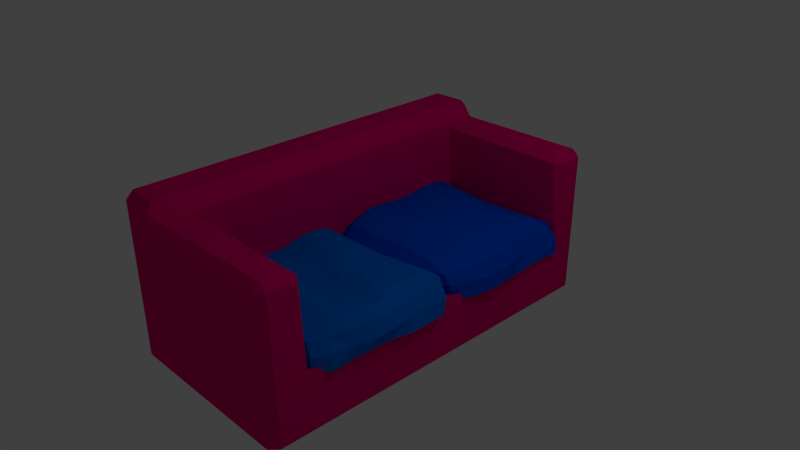 # Source: Couch.blend  (saved by Blender 2.63.0; exported with 4.5.12 LTS)
import bpy
from mathutils import Matrix  # noqa: F401  (used for matrix-valued properties, if any)

bpy.ops.wm.read_factory_settings(use_empty=True)
scene = bpy.context.scene
scene.name = 'Scene'

# ---- collections
col_collection_1 = bpy.data.collections.new('Collection 1'); scene.collection.children.link(col_collection_1)

# ---- materials (node trees are filled in below, after node groups)
mat_material_002 = bpy.data.materials.new('Material.002')
mat_material_002.alpha_threshold = 0.0
mat_material_002.use_transparent_shadow = False
mat_material_002.diffuse_color = (0.8, 0.7651, 0.3709, 1.0)
mat_material_002.roughness = 0.5
mat_material_002.line_color = (0.0, 0.0, 0.0, 1.0)
mat_material_006 = bpy.data.materials.new('Material.006')
mat_material_006.alpha_threshold = 0.0
mat_material_006.use_transparent_shadow = False
mat_material_006.diffuse_color = (0.0, 0.1579, 0.8, 1.0)
mat_material_006.roughness = 0.5
mat_material_006.line_color = (0.0, 0.0, 0.0, 1.0)
mat_material_001 = bpy.data.materials.new('Material.001')
mat_material_001.alpha_threshold = 0.0
mat_material_001.use_transparent_shadow = False
mat_material_001.diffuse_color = (0.1893, 0.8, 0.0, 1.0)
mat_material_001.roughness = 0.5
mat_material_001.line_color = (0.0, 0.0, 0.0, 1.0)
mat_material_005 = bpy.data.materials.new('Material.005')
mat_material_005.alpha_threshold = 0.0
mat_material_005.use_transparent_shadow = False
mat_material_005.diffuse_color = (0.0, 0.08338, 0.8, 1.0)
mat_material_005.roughness = 0.5
mat_material_005.line_color = (0.0, 0.0, 0.0, 1.0)
mat_material_004 = bpy.data.materials.new('Material.004')
mat_material_004.alpha_threshold = 0.0
mat_material_004.use_transparent_shadow = False
mat_material_004.diffuse_color = (0.8, 0.0, 0.1665, 1.0)
mat_material_004.roughness = 0.5
mat_material_004.line_color = (0.0, 0.0, 0.0, 1.0)

# ---- material node trees

# ---- world
world_world = bpy.data.worlds.new('World'); scene.world = world_world
world_world.color = (0.05088, 0.05088, 0.05088)
world_world.use_sun_shadow = False
world_world.sun_shadow_jitter_overblur = 0.0
world_world.cycles.sampling_method = 'MANUAL'
world_world.cycles.sample_map_resolution = 256

# ---- cameras
cam_camera = bpy.data.cameras.new('Camera')
cam_camera.clip_end = 100.0
cam_camera.lens = 35.0
cam_camera.sensor_width = 32.0
cam_camera.sensor_height = 18.0
cam_camera.ortho_scale = 7.314
cam_camera.dof.focus_distance = 0.0
cam_camera.dof.aperture_fstop = 128.0

# ---- lights
light_lamp = bpy.data.lights.new('Lamp', 'POINT')
light_lamp.transmission_factor = 0.0
light_lamp.cutoff_distance = 30.0
light_lamp.energy = 100.0
light_lamp.shadow_buffer_clip_start = 1.001
light_lamp.shadow_soft_size = 1.0
light_lamp.shadow_maximum_resolution = 0.006
light_lamp.use_absolute_resolution = True
light_lamp.cycles.use_multiple_importance_sampling = False

# ---- meshes
me_plane_001 = bpy.data.meshes.new('Plane.001')
me_plane_001.from_pydata([(0.09969, -0.5975, 0.9472), (0.4402, -0.5735, 0.9482), (0.3869, -0.5506, 1.051), (0.06709, -0.5704, 1.047), (0.4385, -0.5656, 0.7557), (-0.08833, -0.6062, 0.7547), (-0.578, -0.5748, 0.9327), (-0.1, -0.6056, 0.9472), (-0.7166, -0.2936, 0.9508), (-0.5457, -0.5303, 1.026), (-0.5451, -0.5294, 0.6741), (-0.7166, -0.2936, 0.7508), (-0.578, -0.5748, 0.7689), (-0.7166, 0.9219, 1.066), (0.5777, 1.093, 0.7551), (-0.7166, 0.9708, 0.9508), (0.5273, 1.124, 1.071), (0.5722, 1.125, 0.9508), (-0.7166, 0.3449, 1.041), (-0.6166, 1.083, 0.7588), (0.0007514, 1.082, 0.7594), (-0.6169, 1.048, 1.046), (-0.679, -0.448, 0.7581), (-0.05194, 1.111, 0.9579), (-0.6166, 1.083, 0.9428), (-0.05718, 0.9913, 1.104), (-0.617, 0.9096, 1.162), (-0.6167, 0.781, 1.196), (-0.7166, 0.9708, 0.7508), (-0.09991, 0.5894, 1.161), (-0.6167, 0.5861, 1.196), (-0.6173, 0.3424, 1.131), (-0.09933, 0.3391, 1.078), (0.4745, 1.027, 1.152), (-0.7166, 0.1449, 1.041), (0.1078, 0.7804, 1.149), (0.4359, 0.7825, 1.153), (0.4553, 0.5878, 1.165), (0.0994, 0.5893, 1.144), (0.09638, 0.3395, 1.095), (0.5584, 0.3442, 1.184), (-0.09933, 0.1507, 1.078), (-0.6173, 0.1475, 1.131), (-0.6167, -0.09625, 1.196), (0.0563, -0.106, 1.154), (-0.7166, 0.7835, 1.097), (-0.5753, -0.2849, 1.175), (-0.5428, -0.3799, 1.151), (0.0942, -0.4499, 1.154), (0.5768, 0.1451, 1.197), (0.09637, 0.1504, 1.094), (-0.7166, -0.09363, 1.097), (0.5034, -0.0946, 1.196), (0.3865, -0.4268, 1.158), (0.04567, -0.309, 1.177), (-0.7166, 0.5835, 1.097), (-0.7026, -0.4157, 0.6532), (0.6814, 1.025, 0.9444), (0.6106, 1.032, 1.079), (0.5936, 0.7816, 1.059), (0.659, 0.7835, 0.9326), (0.6644, 0.5836, 0.9326), (0.6164, 0.5938, 1.07), (0.6767, 0.3363, 1.115), (0.7264, 0.3448, 0.9504), (0.6835, 0.7835, 0.7564), (0.6836, 0.9894, 0.7564), (0.6889, 0.5836, 0.7564), (0.6503, 0.3448, 0.7587), (0.7264, 0.1451, 0.9504), (0.6874, 0.1492, 1.127), (0.6449, -0.09844, 1.101), (0.6834, -0.09376, 0.9431), (0.6491, -0.2901, 0.9436), (0.5805, -0.2865, 1.08), (0.5292, -0.4495, 1.071), (0.5843, -0.4704, 0.9386), (0.6503, 0.1451, 0.7587), (0.6415, -0.09376, 0.7564), (0.6547, -0.2899, 0.756), (0.5831, -0.4629, 0.7649), (-0.679, -0.448, 0.9435), (-0.7026, -0.4157, 1.048), (-0.6809, -0.287, 1.07)], [], [(3, 0, 1), (3, 1, 2), (7, 3, 9), (7, 9, 6), (16, 17, 23), (21, 15, 13), (30, 45, 55), (23, 24, 21), (26, 27, 35), (26, 35, 25), (30, 31, 32), (30, 32, 29), (25, 35, 36), (25, 36, 33), (38, 39, 40), (38, 40, 37), (42, 43, 44), (42, 44, 41), (46, 47, 48), (46, 48, 54), (50, 44, 52), (50, 52, 49), (54, 48, 53), (14, 57, 66), (58, 59, 60), (58, 60, 57), (62, 63, 64), (62, 64, 61), (70, 71, 72), (70, 72, 69), (74, 75, 76), (74, 76, 73), (82, 83, 8), (82, 8, 81), (51, 34, 45), (46, 43, 51), (18, 55, 45), (45, 28, 11), (45, 13, 15), (8, 45, 11), (48, 47, 9), (48, 9, 3), (76, 75, 2), (76, 2, 1), (1, 0, 5), (1, 5, 4), (25, 33, 16), (25, 16, 23), (82, 81, 6), (82, 6, 9), (7, 6, 12), (7, 12, 5), (45, 34, 18), (72, 73, 79), (17, 16, 58), (17, 58, 57), (12, 81, 22), (46, 51, 83), (26, 25, 23), (26, 23, 21), (14, 20, 23), (14, 23, 17), (20, 19, 24), (20, 24, 23), (36, 37, 62), (36, 62, 59), (58, 16, 33), (1, 4, 80), (34, 42, 31), (34, 31, 18), (5, 0, 7), (1, 80, 76), (53, 48, 3), (53, 3, 2), (37, 40, 63), (37, 63, 62), (8, 51, 45), (12, 6, 81), (32, 31, 42), (32, 42, 41), (35, 27, 30), (35, 30, 29), (55, 18, 31), (55, 31, 30), (36, 35, 38), (36, 38, 37), (0, 3, 7), (69, 78, 77), (29, 32, 39), (29, 39, 38), (60, 61, 67), (60, 67, 65), (8, 83, 51), (41, 44, 50), (44, 43, 46), (44, 46, 54), (72, 79, 78), (52, 74, 71), (13, 45, 27), (13, 27, 26), (49, 70, 63), (49, 63, 40), (40, 39, 50), (40, 50, 49), (14, 17, 57), (45, 15, 28), (34, 51, 43), (34, 43, 42), (52, 44, 54), (52, 54, 53), (35, 29, 38), (21, 24, 15), (52, 53, 74), (69, 72, 78), (64, 63, 70), (64, 70, 69), (61, 64, 68), (61, 68, 67), (60, 59, 62), (60, 62, 61), (73, 76, 80), (73, 80, 79), (49, 52, 71), (49, 71, 70), (21, 13, 26), (22, 56, 10), (22, 10, 12), (68, 64, 69), (68, 69, 77), (33, 36, 59), (33, 59, 58), (39, 32, 41), (39, 41, 50), (72, 71, 74), (72, 74, 73), (65, 66, 57), (65, 57, 60), (47, 82, 9), (24, 19, 28), (24, 28, 15), (30, 27, 45), (53, 75, 74), (75, 53, 2), (83, 82, 47), (83, 47, 46), (81, 8, 11), (81, 11, 22)])
me_plane_001.polygons.foreach_set('material_index', [1, 1, 1, 1, 1, 1, 1, 1, 1, 1, 1, 1, 1, 1, 1, 1, 1, 1, 1, 1, 1, 1, 1, 1, 1, 1, 1, 1, 1, 1, 1, 1, 1, 1, 1, 1, 1, 1, 1, 1, 1, 1, 1, 1, 1, 1, 1, 1, 1, 1, 1, 1, 1, 1, 1, 1, 1, 1, 1, 1, 1, 1, 1, 1, 1, 1, 1, 1, 1, 1, 1, 1, 1, 1, 1, 1, 1, 1, 1, 1, 1, 1, 1, 1, 1, 1, 1, 1, 1, 1, 1, 1, 1, 1, 1, 1, 1, 1, 1, 1, 1, 1, 1, 1, 1, 1, 1, 1, 1, 1, 1, 1, 1, 1, 1, 1, 1, 1, 1, 1, 1, 1, 1, 1, 1, 1, 1, 1, 1, 1, 1, 1, 1, 1, 1, 1, 1, 1, 1, 1, 1, 1, 1, 1, 1, 1, 1])
_uv = me_plane_001.uv_layers.new(name='UVMap')
_uv.uv.foreach_set('vector', [0.2673, 0.2524, 0.2421, 0.2161, 0.3567, 0.115, 0.2673, 0.2524, 0.3567, 0.115, 0.3625, 0.1606, 0.192, 0.2833, 0.2673, 0.2524, 0.1669, 0.4668, 0.192, 0.2833, 0.1669, 0.4668, 0.1278, 0.4744, 0.877, 0.5497, 0.9174, 0.5526, 0.7479, 0.7111, 0.5665, 0.795, 0.5272, 0.8199, 0.5246, 0.7839, 0.4786, 0.6869, 0.4993, 0.7567, 0.4513, 0.7155, 0.7479, 0.7111, 0.5739, 0.825, 0.5665, 0.795, 0.542, 0.7525, 0.5202, 0.7256, 0.6884, 0.5648, 0.542, 0.7525, 0.6884, 0.5648, 0.7014, 0.6593, 0.4786, 0.6869, 0.416, 0.6397, 0.5216, 0.5091, 0.4786, 0.6869, 0.5216, 0.5091, 0.5898, 0.568, 0.7014, 0.6593, 0.6884, 0.5648, 0.7757, 0.4812, 0.7014, 0.6593, 0.7757, 0.4812, 0.8388, 0.5371, 0.6369, 0.5174, 0.565, 0.4587, 0.6772, 0.3279, 0.6369, 0.5174, 0.6772, 0.3279, 0.7283, 0.4202, 0.3637, 0.6017, 0.2953, 0.5555, 0.4273, 0.3694, 0.3637, 0.6017, 0.4273, 0.3694, 0.471, 0.4689, 0.2508, 0.5138, 0.2291, 0.4909, 0.3278, 0.2815, 0.2508, 0.5138, 0.3278, 0.2815, 0.3636, 0.328, 0.5119, 0.4164, 0.4273, 0.3694, 0.5323, 0.2407, 0.5119, 0.4164, 0.5323, 0.2407, 0.621, 0.2755, 0.3636, 0.328, 0.3278, 0.2815, 0.4057, 0.2015, 0.9836, 0.5773, 0.9237, 0.506, 1.0, 0.4941, 0.8783, 0.5174, 0.8351, 0.4388, 0.8918, 0.4121, 0.8783, 0.5174, 0.8918, 0.4121, 0.9237, 0.506, 0.7892, 0.3686, 0.7095, 0.2851, 0.7633, 0.2367, 0.7892, 0.3686, 0.7633, 0.2367, 0.8441, 0.3251, 0.6525, 0.2385, 0.5673, 0.1844, 0.5974, 0.1202, 0.6525, 0.2385, 0.5974, 0.1202, 0.6949, 0.1773, 0.4902, 0.1578, 0.4251, 0.1445, 0.4229, 0.0886, 0.4902, 0.1578, 0.4229, 0.0886, 0.5071, 0.09474, 0.1823, 0.5292, 0.2174, 0.5514, 0.1818, 0.5814, 0.1823, 0.5292, 0.1818, 0.5814, 0.1476, 0.5326, 0.2701, 0.5932, 0.3401, 0.6343, 0.4993, 0.7567, 0.2508, 0.5138, 0.2953, 0.5555, 0.2701, 0.5932, 0.3896, 0.6715, 0.4513, 0.7155, 0.4993, 0.7567, 0.4993, 0.7567, 0.5064, 0.8903, 0.1243, 0.6334, 0.4993, 0.7567, 0.5246, 0.7839, 0.5272, 0.8199, 0.1818, 0.5814, 0.4993, 0.7567, 0.1243, 0.6334, 0.3278, 0.2815, 0.2291, 0.4909, 0.1669, 0.4668, 0.3278, 0.2815, 0.1669, 0.4668, 0.2673, 0.2524, 0.4229, 0.0886, 0.4251, 0.1445, 0.3625, 0.1606, 0.4229, 0.0886, 0.3625, 0.1606, 0.3567, 0.115, 0.3567, 0.115, 0.2421, 0.2161, 0.1077, 0.232, 0.3567, 0.115, 0.1077, 0.232, 0.3092, 0.03891, 0.7014, 0.6593, 0.8388, 0.5371, 0.877, 0.5497, 0.7014, 0.6593, 0.877, 0.5497, 0.7479, 0.7111, 0.1823, 0.5292, 0.1476, 0.5326, 0.1278, 0.4744, 0.1823, 0.5292, 0.1278, 0.4744, 0.1669, 0.4668, 0.192, 0.2833, 0.1278, 0.4744, 0.0561, 0.4757, 0.192, 0.2833, 0.0561, 0.4757, 0.1077, 0.232, 0.4993, 0.7567, 0.3401, 0.6343, 0.3896, 0.6715, 0.5974, 0.1202, 0.5071, 0.09474, 0.52, 0.0, 0.9174, 0.5526, 0.877, 0.5497, 0.8783, 0.5174, 0.9174, 0.5526, 0.8783, 0.5174, 0.9237, 0.506, 0.0561, 0.4757, 0.1476, 0.5326, 0.076, 0.564, 0.2508, 0.5138, 0.2701, 0.5932, 0.2174, 0.5514, 0.542, 0.7525, 0.7014, 0.6593, 0.7479, 0.7111, 0.542, 0.7525, 0.7479, 0.7111, 0.5665, 0.795, 0.9836, 0.5773, 0.8138, 0.7603, 0.7479, 0.7111, 0.9836, 0.5773, 0.7479, 0.7111, 0.9174, 0.5526, 0.8138, 0.7603, 0.5876, 0.8903, 0.5739, 0.825, 0.8138, 0.7603, 0.5739, 0.825, 0.7479, 0.7111, 0.7757, 0.4812, 0.7283, 0.4202, 0.7892, 0.3686, 0.7757, 0.4812, 0.7892, 0.3686, 0.8351, 0.4388, 0.8783, 0.5174, 0.877, 0.5497, 0.8388, 0.5371, 0.3567, 0.115, 0.3092, 0.03891, 0.4093, 0.005744, 0.3401, 0.6343, 0.3637, 0.6017, 0.416, 0.6397, 0.3401, 0.6343, 0.416, 0.6397, 0.3896, 0.6715, 0.1077, 0.232, 0.2421, 0.2161, 0.192, 0.2833, 0.3567, 0.115, 0.4093, 0.005744, 0.4229, 0.0886, 0.4057, 0.2015, 0.3278, 0.2815, 0.2673, 0.2524, 0.4057, 0.2015, 0.2673, 0.2524, 0.3625, 0.1606, 0.7283, 0.4202, 0.6772, 0.3279, 0.7095, 0.2851, 0.7283, 0.4202, 0.7095, 0.2851, 0.7892, 0.3686, 0.1818, 0.5814, 0.2701, 0.5932, 0.4993, 0.7567, 0.0561, 0.4757, 0.1278, 0.4744, 0.1476, 0.5326, 0.5216, 0.5091, 0.416, 0.6397, 0.3637, 0.6017, 0.5216, 0.5091, 0.3637, 0.6017, 0.471, 0.4689, 0.6884, 0.5648, 0.5202, 0.7256, 0.4786, 0.6869, 0.6884, 0.5648, 0.4786, 0.6869, 0.5898, 0.568, 0.4513, 0.7155, 0.3896, 0.6715, 0.416, 0.6397, 0.4513, 0.7155, 0.416, 0.6397, 0.4786, 0.6869, 0.7757, 0.4812, 0.6884, 0.5648, 0.6369, 0.5174, 0.7757, 0.4812, 0.6369, 0.5174, 0.7283, 0.4202, 0.2421, 0.2161, 0.2673, 0.2524, 0.192, 0.2833, 0.6949, 0.1773, 0.6324, 0.02759, 0.7528, 0.09102, 0.5898, 0.568, 0.5216, 0.5091, 0.565, 0.4587, 0.5898, 0.568, 0.565, 0.4587, 0.6369, 0.5174, 0.8918, 0.4121, 0.8441, 0.3251, 0.9256, 0.2771, 0.8918, 0.4121, 0.9256, 0.2771, 0.9748, 0.3826, 0.1818, 0.5814, 0.2174, 0.5514, 0.2701, 0.5932, 0.471, 0.4689, 0.4273, 0.3694, 0.5119, 0.4164, 0.4273, 0.3694, 0.2953, 0.5555, 0.2508, 0.5138, 0.4273, 0.3694, 0.2508, 0.5138, 0.3636, 0.328, 0.5974, 0.1202, 0.52, 0.0, 0.6324, 0.02759, 0.5323, 0.2407, 0.4902, 0.1578, 0.5673, 0.1844, 0.5246, 0.7839, 0.4993, 0.7567, 0.5202, 0.7256, 0.5246, 0.7839, 0.5202, 0.7256, 0.542, 0.7525, 0.621, 0.2755, 0.6525, 0.2385, 0.7095, 0.2851, 0.621, 0.2755, 0.7095, 0.2851, 0.6772, 0.3279, 0.6772, 0.3279, 0.565, 0.4587, 0.5119, 0.4164, 0.6772, 0.3279, 0.5119, 0.4164, 0.621, 0.2755, 0.9836, 0.5773, 0.9174, 0.5526, 0.9237, 0.506, 0.4993, 0.7567, 0.5272, 0.8199, 0.5064, 0.8903, 0.3401, 0.6343, 0.2701, 0.5932, 0.2953, 0.5555, 0.3401, 0.6343, 0.2953, 0.5555, 0.3637, 0.6017, 0.5323, 0.2407, 0.4273, 0.3694, 0.3636, 0.328, 0.5323, 0.2407, 0.3636, 0.328, 0.4057, 0.2015, 0.6884, 0.5648, 0.5898, 0.568, 0.6369, 0.5174, 0.5665, 0.795, 0.5739, 0.825, 0.5272, 0.8199, 0.5323, 0.2407, 0.4057, 0.2015, 0.4902, 0.1578, 0.6949, 0.1773, 0.5974, 0.1202, 0.6324, 0.02759, 0.7633, 0.2367, 0.7095, 0.2851, 0.6525, 0.2385, 0.7633, 0.2367, 0.6525, 0.2385, 0.6949, 0.1773, 0.8441, 0.3251, 0.7633, 0.2367, 0.8407, 0.1671, 0.8441, 0.3251, 0.8407, 0.1671, 0.9256, 0.2771, 0.8918, 0.4121, 0.8351, 0.4388, 0.7892, 0.3686, 0.8918, 0.4121, 0.7892, 0.3686, 0.8441, 0.3251, 0.5071, 0.09474, 0.4229, 0.0886, 0.4093, 0.005744, 0.5071, 0.09474, 0.4093, 0.005744, 0.52, 0.0, 0.621, 0.2755, 0.5323, 0.2407, 0.5673, 0.1844, 0.621, 0.2755, 0.5673, 0.1844, 0.6525, 0.2385, 0.5665, 0.795, 0.5246, 0.7839, 0.542, 0.7525, 0.076, 0.564, 0.02908, 0.6054, 0.0, 0.5005, 0.076, 0.564, 0.0, 0.5005, 0.0561, 0.4757, 0.8407, 0.1671, 0.7633, 0.2367, 0.6949, 0.1773, 0.8407, 0.1671, 0.6949, 0.1773, 0.7528, 0.09102, 0.8388, 0.5371, 0.7757, 0.4812, 0.8351, 0.4388, 0.8388, 0.5371, 0.8351, 0.4388, 0.8783, 0.5174, 0.565, 0.4587, 0.5216, 0.5091, 0.471, 0.4689, 0.565, 0.4587, 0.471, 0.4689, 0.5119, 0.4164, 0.5974, 0.1202, 0.5673, 0.1844, 0.4902, 0.1578, 0.5974, 0.1202, 0.4902, 0.1578, 0.5071, 0.09474, 0.9748, 0.3826, 1.0, 0.4941, 0.9237, 0.506, 0.9748, 0.3826, 0.9237, 0.506, 0.8918, 0.4121, 0.2291, 0.4909, 0.1823, 0.5292, 0.1669, 0.4668, 0.5739, 0.825, 0.5876, 0.8903, 0.5064, 0.8903, 0.5739, 0.825, 0.5064, 0.8903, 0.5272, 0.8199, 0.4786, 0.6869, 0.5202, 0.7256, 0.4993, 0.7567, 0.4057, 0.2015, 0.4251, 0.1445, 0.4902, 0.1578, 0.4251, 0.1445, 0.4057, 0.2015, 0.3625, 0.1606, 0.2174, 0.5514, 0.1823, 0.5292, 0.2291, 0.4909, 0.2174, 0.5514, 0.2291, 0.4909, 0.2508, 0.5138, 0.1476, 0.5326, 0.1818, 0.5814, 0.1243, 0.6334, 0.1476, 0.5326, 0.1243, 0.6334, 0.076, 0.564])
me_plane_001.materials.append(mat_material_002)
me_plane_001.materials.append(mat_material_006)
me_plane_001.use_remesh_preserve_volume = False
me_plane_001.use_remesh_preserve_attributes = False
me_plane_001.use_mirror_vertex_groups = False
me_plane_001.update()
me_plane = bpy.data.meshes.new('Plane')
me_plane.from_pydata([(-0.7166, 0.1449, 1.041), (0.4375, -0.6071, 0.9503), (0.3868, -0.61, 1.05), (0.06587, -0.6236, 1.044), (0.4385, -0.5656, 0.7557), (-0.0757, -0.6061, 0.7546), (-0.5681, -0.6369, 0.9507), (-0.09642, -0.6256, 0.9498), (-0.7166, 0.9219, 1.066), (-0.5467, -0.634, 1.004), (-0.7166, -0.2936, 0.9508), (-0.578, -0.5748, 0.7689), (-0.7166, 0.9708, 0.9508), (0.5777, 1.093, 0.7551), (-0.04349, 1.038, 0.9874), (0.5256, 1.034, 1.075), (0.5748, 1.09, 0.9456), (-0.679, -0.448, 0.7581), (-0.6166, 1.083, 0.7588), (0.0692, 1.081, 0.7594), (-0.6168, 1.031, 1.047), (-0.7166, -0.09363, 1.097), (0.02591, 1.063, 0.9339), (-0.6166, 1.083, 0.9428), (-0.05823, 0.8841, 1.122), (-0.6174, 0.8938, 1.162), (-0.6166, 0.781, 1.199), (-0.09999, 0.7723, 1.169), (-0.09999, 0.5839, 1.224), (-0.6166, 0.5861, 1.199), (-0.6182, 0.3424, 1.162), (-0.7166, 0.5835, 1.097), (0.44, 0.9008, 1.145), (-0.7166, 0.9708, 0.7508), (0.09869, 0.7726, 1.149), (0.3938, 0.7806, 1.165), (0.3882, 0.5879, 1.172), (0.09837, 0.5839, 1.204), (0.07553, 0.3384, 1.243), (0.465, 0.3417, 1.218), (-0.09831, 0.1452, 1.229), (-0.6182, 0.1475, 1.162), (-0.6166, -0.09625, 1.2), (-0.1, -0.09388, 1.23), (-0.7166, 0.3449, 1.041), (-0.5926, -0.2901, 1.197), (-0.5362, -0.5439, 1.133), (0.07663, -0.5191, 1.161), (0.501, 0.1458, 1.229), (0.09997, 0.1452, 1.245), (0.09975, -0.09388, 1.223), (0.4915, -0.1731, 1.193), (-0.7166, 0.7835, 1.097), (-0.07971, -0.2918, 1.204), (-0.7166, -0.2936, 0.7508), (0.3774, -0.5256, 1.155), (0.6622, 0.9848, 0.9463), (0.5871, 0.946, 1.077), (0.5506, 0.7752, 1.061), (0.6022, 0.7824, 0.935), (0.6022, 0.5846, 0.935), (0.5434, 0.591, 1.068), (0.5994, 0.3383, 1.12), (0.6707, 0.3436, 0.9468), (0.6418, 0.7534, 0.7508), (0.6647, 0.9887, 0.7548), (-0.6748, -0.5446, 1.032), (0.6661, 0.3436, 0.7563), (0.6881, 0.1449, 0.9467), (0.6296, 0.145, 1.13), (0.6343, -0.09373, 1.099), (0.6835, -0.09363, 0.9452), (0.6547, -0.2899, 0.9456), (0.6007, -0.2878, 1.079), (0.5278, -0.5177, 1.066), (0.5835, -0.4977, 0.942), (0.6888, -0.01528, 0.7565), (-0.6947, -0.2912, 1.093), (0.6547, -0.2899, 0.756), (0.5831, -0.4629, 0.7649), (-0.679, -0.5365, 0.9435)], [], [(3, 7, 1), (3, 1, 2), (7, 3, 9), (7, 9, 6), (15, 16, 22), (15, 22, 14), (14, 22, 23), (14, 23, 20), (25, 26, 27), (25, 27, 24), (29, 30, 38), (29, 38, 28), (24, 34, 35), (24, 35, 32), (37, 38, 39), (37, 39, 36), (41, 42, 43), (41, 43, 40), (45, 46, 47), (45, 47, 53), (49, 50, 51), (49, 51, 48), (53, 47, 55), (53, 55, 51), (57, 58, 59), (57, 59, 56), (61, 62, 63), (61, 63, 60), (69, 70, 71), (69, 71, 68), (73, 74, 75), (73, 75, 72), (66, 77, 10), (66, 10, 80), (71, 72, 78), (21, 0, 10), (31, 0, 44), (71, 78, 76), (52, 8, 12), (12, 0, 52), (47, 46, 9), (47, 9, 3), (75, 74, 2), (75, 2, 1), (1, 7, 5), (1, 5, 4), (24, 32, 15), (24, 15, 14), (66, 80, 6), (66, 6, 9), (7, 6, 11), (7, 11, 5), (13, 16, 56), (20, 12, 8), (16, 15, 57), (16, 57, 56), (29, 26, 52), (10, 77, 21), (25, 24, 14), (25, 14, 20), (13, 19, 22), (13, 22, 16), (19, 18, 23), (19, 23, 22), (35, 36, 61), (35, 61, 58), (0, 33, 54), (10, 0, 54), (0, 41, 30), (0, 30, 44), (11, 6, 80), (0, 31, 52), (55, 47, 3), (55, 3, 2), (36, 39, 62), (36, 62, 61), (24, 27, 34), (11, 80, 17), (38, 30, 41), (38, 41, 40), (27, 26, 29), (27, 29, 28), (31, 44, 30), (31, 30, 29), (35, 34, 37), (35, 37, 36), (45, 21, 77), (43, 53, 50), (68, 71, 76), (28, 38, 37), (59, 60, 64), (57, 15, 32), (40, 43, 50), (40, 50, 49), (43, 42, 45), (43, 45, 53), (51, 73, 70), (1, 4, 79), (8, 52, 26), (8, 26, 25), (48, 69, 62), (48, 62, 39), (39, 38, 49), (39, 49, 48), (29, 52, 31), (45, 42, 21), (0, 21, 42), (0, 42, 41), (51, 50, 53), (13, 56, 65), (27, 28, 37), (27, 37, 34), (1, 79, 75), (20, 23, 12), (63, 62, 69), (63, 69, 68), (60, 63, 67), (60, 67, 64), (59, 58, 61), (59, 61, 60), (72, 75, 79), (72, 79, 78), (48, 51, 70), (48, 70, 69), (20, 8, 25), (67, 63, 68), (67, 68, 76), (32, 35, 58), (32, 58, 57), (0, 12, 33), (38, 40, 49), (71, 70, 73), (71, 73, 72), (64, 65, 56), (64, 56, 59), (46, 66, 9), (23, 18, 33), (23, 33, 12), (51, 55, 74), (51, 74, 73), (74, 55, 2), (77, 66, 46), (77, 46, 45), (80, 10, 54), (80, 54, 17)])
me_plane.polygons.foreach_set('material_index', [1, 1, 1, 1, 1, 1, 1, 1, 1, 1, 1, 1, 1, 1, 1, 1, 1, 1, 1, 1, 1, 1, 1, 1, 1, 1, 1, 1, 1, 1, 1, 1, 1, 1, 1, 1, 1, 1, 1, 1, 1, 1, 1, 1, 1, 1, 1, 1, 1, 1, 1, 1, 1, 1, 1, 1, 1, 1, 1, 1, 1, 1, 1, 1, 1, 1, 1, 1, 1, 1, 1, 1, 1, 1, 1, 1, 1, 1, 1, 1, 1, 1, 1, 1, 1, 1, 1, 1, 1, 1, 1, 1, 1, 1, 1, 1, 1, 1, 1, 1, 1, 1, 1, 1, 1, 1, 1, 1, 1, 1, 1, 1, 1, 1, 1, 1, 1, 1, 1, 1, 1, 1, 1, 1, 1, 1, 1, 1, 1, 1, 1, 1, 1, 1, 1, 1, 1, 1, 1, 1, 1, 1, 1, 1, 1])
_uv = me_plane.uv_layers.new(name='UVMap')
_uv.uv.foreach_set('vector', [0.249, 0.2077, 0.1778, 0.2249, 0.3435, 0.09714, 0.249, 0.2077, 0.3435, 0.09714, 0.3409, 0.1347, 0.1778, 0.2249, 0.249, 0.2077, 0.09633, 0.3671, 0.1778, 0.2249, 0.09633, 0.3671, 0.07492, 0.3727, 0.8473, 0.5558, 0.9038, 0.5714, 0.7247, 0.7391, 0.8473, 0.5558, 0.7247, 0.7391, 0.6816, 0.73, 0.6816, 0.73, 0.7247, 0.7391, 0.4798, 0.8555, 0.6816, 0.73, 0.4798, 0.8555, 0.4727, 0.8185, 0.4503, 0.7665, 0.4333, 0.7359, 0.5831, 0.6326, 0.4503, 0.7665, 0.5831, 0.6326, 0.627, 0.6634, 0.393, 0.6867, 0.3318, 0.6242, 0.5203, 0.4604, 0.393, 0.6867, 0.5203, 0.4604, 0.5357, 0.5727, 0.627, 0.6634, 0.6473, 0.5846, 0.7411, 0.5066, 0.627, 0.6634, 0.7411, 0.5066, 0.7851, 0.534, 0.5953, 0.5236, 0.5203, 0.4604, 0.6267, 0.3515, 0.5953, 0.5236, 0.6267, 0.3515, 0.6867, 0.4442, 0.2822, 0.5734, 0.2292, 0.5072, 0.3615, 0.3906, 0.2822, 0.5734, 0.3615, 0.3906, 0.422, 0.4515, 0.1922, 0.4569, 0.1426, 0.388, 0.2933, 0.2438, 0.1922, 0.4569, 0.2933, 0.2438, 0.3166, 0.3371, 0.4749, 0.4015, 0.411, 0.3402, 0.4826, 0.2165, 0.4749, 0.4015, 0.4826, 0.2165, 0.5765, 0.292, 0.3166, 0.3371, 0.2933, 0.2438, 0.3643, 0.1694, 0.3166, 0.3371, 0.3643, 0.1694, 0.4826, 0.2165, 0.847, 0.5204, 0.8092, 0.4605, 0.8687, 0.4328, 0.847, 0.5204, 0.8687, 0.4328, 0.9068, 0.5196, 0.7551, 0.3914, 0.6739, 0.3012, 0.7378, 0.2448, 0.7551, 0.3914, 0.7378, 0.2448, 0.814, 0.3475, 0.6164, 0.2439, 0.544, 0.1797, 0.5764, 0.1203, 0.6164, 0.2439, 0.5764, 0.1203, 0.6685, 0.18, 0.4759, 0.144, 0.3941, 0.1234, 0.4067, 0.07867, 0.4759, 0.144, 0.4067, 0.07867, 0.4945, 0.08898, 0.09921, 0.415, 0.1525, 0.483, 0.1064, 0.507, 0.09921, 0.415, 0.1064, 0.507, 0.07271, 0.4186, 0.5764, 0.1203, 0.4945, 0.08898, 0.5133, 0.0, 0.1931, 0.537, 0.2381, 0.6111, 0.1064, 0.507, 0.3556, 0.7171, 0.2381, 0.6111, 0.2921, 0.6591, 0.5764, 0.1203, 0.5133, 0.0, 0.6542, 0.05347, 0.4052, 0.7665, 0.43, 0.8032, 0.4302, 0.8457, 0.4302, 0.8457, 0.2381, 0.6111, 0.4052, 0.7665, 0.2933, 0.2438, 0.1426, 0.388, 0.09633, 0.3671, 0.2933, 0.2438, 0.09633, 0.3671, 0.249, 0.2077, 0.4067, 0.07867, 0.3941, 0.1234, 0.3409, 0.1347, 0.4067, 0.07867, 0.3409, 0.1347, 0.3435, 0.09714, 0.3435, 0.09714, 0.1778, 0.2249, 0.1222, 0.1631, 0.3435, 0.09714, 0.1222, 0.1631, 0.3143, 0.0215, 0.627, 0.6634, 0.7851, 0.534, 0.8473, 0.5558, 0.627, 0.6634, 0.8473, 0.5558, 0.6816, 0.73, 0.09921, 0.415, 0.07271, 0.4186, 0.07492, 0.3727, 0.09921, 0.415, 0.07492, 0.3727, 0.09633, 0.3671, 0.1778, 0.2249, 0.07492, 0.3727, 0.004977, 0.3678, 0.1778, 0.2249, 0.004977, 0.3678, 0.1222, 0.1631, 0.9887, 0.6098, 0.9038, 0.5714, 0.9068, 0.5196, 0.4727, 0.8185, 0.4302, 0.8457, 0.43, 0.8032, 0.9038, 0.5714, 0.8473, 0.5558, 0.847, 0.5204, 0.9038, 0.5714, 0.847, 0.5204, 0.9068, 0.5196, 0.393, 0.6867, 0.4333, 0.7359, 0.4052, 0.7665, 0.1064, 0.507, 0.1525, 0.483, 0.1931, 0.537, 0.4503, 0.7665, 0.627, 0.6634, 0.6816, 0.73, 0.4503, 0.7665, 0.6816, 0.73, 0.4727, 0.8185, 0.9887, 0.6098, 0.7884, 0.7959, 0.7247, 0.7391, 0.9887, 0.6098, 0.7247, 0.7391, 0.9038, 0.5714, 0.7884, 0.7959, 0.4878, 0.929, 0.4798, 0.8555, 0.7884, 0.7959, 0.4798, 0.8555, 0.7247, 0.7391, 0.7411, 0.5066, 0.6867, 0.4442, 0.7551, 0.3914, 0.7411, 0.5066, 0.7551, 0.3914, 0.8092, 0.4605, 0.2381, 0.6111, 0.3991, 0.9164, 0.03223, 0.5471, 0.1064, 0.507, 0.2381, 0.6111, 0.03223, 0.5471, 0.2381, 0.6111, 0.2822, 0.5734, 0.3318, 0.6242, 0.2381, 0.6111, 0.3318, 0.6242, 0.2921, 0.6591, 0.004977, 0.3678, 0.07492, 0.3727, 0.07271, 0.4186, 0.2381, 0.6111, 0.3556, 0.7171, 0.4052, 0.7665, 0.3643, 0.1694, 0.2933, 0.2438, 0.249, 0.2077, 0.3643, 0.1694, 0.249, 0.2077, 0.3409, 0.1347, 0.6867, 0.4442, 0.6267, 0.3515, 0.6739, 0.3012, 0.6867, 0.4442, 0.6739, 0.3012, 0.7551, 0.3914, 0.627, 0.6634, 0.5831, 0.6326, 0.6473, 0.5846, 0.004977, 0.3678, 0.07271, 0.4186, 0.0, 0.4575, 0.5203, 0.4604, 0.3318, 0.6242, 0.2822, 0.5734, 0.5203, 0.4604, 0.2822, 0.5734, 0.422, 0.4515, 0.5831, 0.6326, 0.4333, 0.7359, 0.393, 0.6867, 0.5831, 0.6326, 0.393, 0.6867, 0.5357, 0.5727, 0.3556, 0.7171, 0.2921, 0.6591, 0.3318, 0.6242, 0.3556, 0.7171, 0.3318, 0.6242, 0.393, 0.6867, 0.7411, 0.5066, 0.6473, 0.5846, 0.5953, 0.5236, 0.7411, 0.5066, 0.5953, 0.5236, 0.6867, 0.4442, 0.1922, 0.4569, 0.1931, 0.537, 0.1525, 0.483, 0.3615, 0.3906, 0.3166, 0.3371, 0.411, 0.3402, 0.6685, 0.18, 0.5764, 0.1203, 0.6542, 0.05347, 0.5357, 0.5727, 0.5203, 0.4604, 0.5953, 0.5236, 0.8687, 0.4328, 0.814, 0.3475, 0.955, 0.3759, 0.847, 0.5204, 0.8473, 0.5558, 0.7851, 0.534, 0.422, 0.4515, 0.3615, 0.3906, 0.411, 0.3402, 0.422, 0.4515, 0.411, 0.3402, 0.4749, 0.4015, 0.3615, 0.3906, 0.2292, 0.5072, 0.1922, 0.4569, 0.3615, 0.3906, 0.1922, 0.4569, 0.3166, 0.3371, 0.4826, 0.2165, 0.4759, 0.144, 0.544, 0.1797, 0.3435, 0.09714, 0.3143, 0.0215, 0.4096, 5.423e-08, 0.43, 0.8032, 0.4052, 0.7665, 0.4333, 0.7359, 0.43, 0.8032, 0.4333, 0.7359, 0.4503, 0.7665, 0.5765, 0.292, 0.6164, 0.2439, 0.6739, 0.3012, 0.5765, 0.292, 0.6739, 0.3012, 0.6267, 0.3515, 0.6267, 0.3515, 0.5203, 0.4604, 0.4749, 0.4015, 0.6267, 0.3515, 0.4749, 0.4015, 0.5765, 0.292, 0.393, 0.6867, 0.4052, 0.7665, 0.3556, 0.7171, 0.1922, 0.4569, 0.2292, 0.5072, 0.1931, 0.537, 0.2381, 0.6111, 0.1931, 0.537, 0.2292, 0.5072, 0.2381, 0.6111, 0.2292, 0.5072, 0.2822, 0.5734, 0.4826, 0.2165, 0.411, 0.3402, 0.3166, 0.3371, 0.9887, 0.6098, 0.9068, 0.5196, 1.0, 0.5138, 0.5831, 0.6326, 0.5357, 0.5727, 0.5953, 0.5236, 0.5831, 0.6326, 0.5953, 0.5236, 0.6473, 0.5846, 0.3435, 0.09714, 0.4096, 5.423e-08, 0.4067, 0.07867, 0.4727, 0.8185, 0.4798, 0.8555, 0.4302, 0.8457, 0.7378, 0.2448, 0.6739, 0.3012, 0.6164, 0.2439, 0.7378, 0.2448, 0.6164, 0.2439, 0.6685, 0.18, 0.814, 0.3475, 0.7378, 0.2448, 0.8147, 0.1765, 0.814, 0.3475, 0.8147, 0.1765, 0.955, 0.3759, 0.8687, 0.4328, 0.8092, 0.4605, 0.7551, 0.3914, 0.8687, 0.4328, 0.7551, 0.3914, 0.814, 0.3475, 0.4945, 0.08898, 0.4067, 0.07867, 0.4096, 5.423e-08, 0.4945, 0.08898, 0.4096, 5.423e-08, 0.5133, 0.0, 0.5765, 0.292, 0.4826, 0.2165, 0.544, 0.1797, 0.5765, 0.292, 0.544, 0.1797, 0.6164, 0.2439, 0.4727, 0.8185, 0.43, 0.8032, 0.4503, 0.7665, 0.8147, 0.1765, 0.7378, 0.2448, 0.6685, 0.18, 0.8147, 0.1765, 0.6685, 0.18, 0.6542, 0.05347, 0.7851, 0.534, 0.7411, 0.5066, 0.8092, 0.4605, 0.7851, 0.534, 0.8092, 0.4605, 0.847, 0.5204, 0.2381, 0.6111, 0.4302, 0.8457, 0.3991, 0.9164, 0.5203, 0.4604, 0.422, 0.4515, 0.4749, 0.4015, 0.5764, 0.1203, 0.544, 0.1797, 0.4759, 0.144, 0.5764, 0.1203, 0.4759, 0.144, 0.4945, 0.08898, 0.955, 0.3759, 1.0, 0.5138, 0.9068, 0.5196, 0.955, 0.3759, 0.9068, 0.5196, 0.8687, 0.4328, 0.1426, 0.388, 0.09921, 0.415, 0.09633, 0.3671, 0.4798, 0.8555, 0.4878, 0.929, 0.3991, 0.9164, 0.4798, 0.8555, 0.3991, 0.9164, 0.4302, 0.8457, 0.4826, 0.2165, 0.3643, 0.1694, 0.3941, 0.1234, 0.4826, 0.2165, 0.3941, 0.1234, 0.4759, 0.144, 0.3941, 0.1234, 0.3643, 0.1694, 0.3409, 0.1347, 0.1525, 0.483, 0.09921, 0.415, 0.1426, 0.388, 0.1525, 0.483, 0.1426, 0.388, 0.1922, 0.4569, 0.07271, 0.4186, 0.1064, 0.507, 0.03223, 0.5471, 0.07271, 0.4186, 0.03223, 0.5471, 0.0, 0.4575])
me_plane.materials.append(mat_material_001)
me_plane.materials.append(mat_material_005)
me_plane.use_remesh_preserve_volume = False
me_plane.use_remesh_preserve_attributes = False
me_plane.use_mirror_vertex_groups = False
me_plane.update()
me_cube = bpy.data.meshes.new('Cube')
me_cube.from_pydata([(-1.305, -2.536, -0.8751), (1.23, -2.535, 1.125), (1.23, -2.191, 1.125), (-0.5853, -2.175, 1.125), (-0.5853, -2.562, 1.125), (-1.305, 2.381, -0.8751), (-1.305, -2.536, 1.228), (-1.305, 2.381, 1.228), (1.33, 2.373, -0.8752), (1.33, -2.116, -0.1119), (1.33, 2.032, -0.1138), (-0.5673, 2.023, -0.08902), (-0.5673, -2.105, -0.08902), (-0.5883, 2.081, 1.125), (-0.7562, -2.631, 1.228), (-1.205, -2.636, 1.228), (-1.204, -2.636, -0.8751), (1.33, -2.191, 1.025), (1.23, 2.117, 1.125), (1.23, 2.42, 1.125), (-0.5883, 2.403, 1.125), (-0.7616, -2.551, 1.328), (-0.7586, 2.4, 1.328), (-1.205, 2.381, 1.328), (-1.205, -2.536, 1.328), (-0.7555, 2.482, 1.247), (-0.6101, 2.485, 1.044), (-1.201, 2.482, -0.8751), (-1.205, 2.481, 1.228), (1.33, -2.525, -0.8752), (1.23, -2.635, 1.025), (-0.6079, -2.646, 1.041), (1.23, 2.483, -0.8751), (1.23, 2.518, 1.025), (1.23, -2.635, -0.8751), (-0.5852, -2.09, 1.041), (1.23, -2.091, 1.025), (1.23, 2.016, 1.025), (-0.5882, 2.0, 1.044), (1.33, 2.117, 1.025), (1.33, -2.535, 1.025), (1.33, 2.42, 1.025)], [], [(2, 3, 4, 1), (0, 6, 7, 5), (12, 9, 10, 11), (12, 11, 38, 35), (13, 26, 38), (15, 16, 14), (24, 21, 22, 23), (26, 27, 28), (26, 28, 25), (16, 31, 14), (30, 34, 29, 40), (17, 9, 36), (29, 9, 17, 40), (16, 34, 30, 31), (23, 22, 25, 28), (6, 15, 24), (13, 25, 22), (33, 19, 41), (39, 37, 10), (2, 1, 40, 17), (23, 7, 6, 24), (36, 2, 17), (18, 13, 38, 37), (13, 20, 25), (29, 8, 10, 9), (41, 39, 10, 8), (32, 33, 41, 8), (23, 28, 7), (18, 37, 39), (14, 4, 3), (15, 14, 21, 24), (1, 30, 40), (18, 39, 41, 19), (4, 14, 31), (1, 4, 31, 30), (27, 26, 33, 32), (20, 19, 33, 26), (6, 0, 16, 15), (3, 2, 36, 35), (36, 9, 12, 35), (13, 20, 26), (27, 5, 7, 28), (22, 21, 3, 13), (3, 35, 38, 13), (13, 18, 19, 20), (20, 26, 25), (14, 3, 21), (10, 37, 38, 11)])
_uv = me_cube.uv_layers.new(name='UVMap')
_uv.uv.foreach_set('vector', [0.9064, 0.6644, 0.9078, 0.8923, 0.8589, 0.8922, 0.8629, 0.6643, 0.0009399, 0.012, 0.265, 0.01281, 0.2641, 0.6333, 0.0, 0.6325, 0.5222, 0.0007776, 0.7606, 0.0, 0.7592, 0.5235, 0.5208, 0.5218, 0.9411, 0.06591, 0.9427, 0.5869, 0.8, 0.5844, 0.7989, 0.06828, 0.521, 0.5745, 0.5312, 0.5235, 0.5312, 0.5847, 0.01279, 0.6585, 0.2782, 0.6596, 0.0126, 0.7152, 0.9443, 0.001843, 1.0, 0.0, 0.9987, 0.6249, 0.9427, 0.6224, 0.3146, 0.8835, 0.557, 0.9573, 0.2916, 0.9587, 0.3146, 0.8835, 0.2916, 0.9587, 0.289, 0.9019, 0.2782, 0.6596, 0.03619, 0.734, 0.0126, 0.7152, 0.5188, 0.6504, 0.2799, 0.6496, 0.2788, 0.6358, 0.5177, 0.6377, 0.5178, 0.5943, 0.3749, 0.5845, 0.519, 0.5817, 0.2788, 0.6358, 0.3749, 0.5845, 0.5178, 0.5943, 0.5177, 0.6377, 0.2782, 0.6596, 0.2773, 0.9668, 0.03747, 0.966, 0.03619, 0.734, 0.279, 0.9587, 0.2788, 0.9024, 0.289, 0.9019, 0.2916, 0.9587, 0.265, 0.01281, 0.2663, 0.0, 0.2788, 0.01266, 0.7899, 0.5947, 0.7728, 0.6453, 0.7625, 0.635, 0.919, 0.9027, 0.9314, 0.9011, 0.9316, 0.915, 0.5195, 0.05058, 0.5206, 0.06332, 0.3763, 0.06094, 0.9064, 0.6644, 0.8629, 0.6643, 0.8631, 0.6504, 0.9064, 0.6505, 0.2779, 0.6332, 0.2641, 0.6333, 0.265, 0.01281, 0.2788, 0.01266, 0.919, 0.6631, 0.9064, 0.6644, 0.9064, 0.6505, 0.9696, 0.9005, 0.9706, 0.6723, 0.9808, 0.6732, 0.9823, 0.9017, 0.9706, 0.6723, 0.9299, 0.6729, 0.9196, 0.6504, 0.2788, 0.6358, 0.2807, 0.01761, 0.3763, 0.06094, 0.3749, 0.5845, 0.5196, 0.01237, 0.5195, 0.05058, 0.3763, 0.06094, 0.2807, 0.01761, 0.2819, 0.003703, 0.5208, 0.0, 0.5196, 0.01237, 0.2807, 0.01761, 0.2779, 0.6332, 0.2653, 0.6457, 0.2641, 0.6333, 0.9696, 0.9005, 0.9823, 0.9017, 0.9698, 0.9144, 0.8502, 0.915, 0.8589, 0.8922, 0.9078, 0.8923, 0.01279, 0.6585, 0.0126, 0.7152, 0.0, 0.7144, 0.0001722, 0.6583, 0.8629, 0.6643, 0.8503, 0.6629, 0.8631, 0.6504, 0.9696, 0.9005, 0.9698, 0.9144, 0.9316, 0.915, 0.9314, 0.9011, 0.02555, 0.7367, 0.0126, 0.7152, 0.03619, 0.734, 0.02485, 0.9658, 0.02555, 0.7367, 0.03619, 0.734, 0.03747, 0.966, 0.557, 0.9573, 0.3146, 0.8835, 0.3163, 0.6511, 0.5561, 0.6504, 0.3044, 0.8808, 0.3037, 0.6512, 0.3163, 0.6511, 0.3146, 0.8835, 0.01283, 0.6457, 0.2783, 0.6466, 0.2782, 0.6596, 0.01279, 0.6585, 0.9078, 0.8923, 0.9064, 0.6644, 0.919, 0.6631, 0.9186, 0.8911, 0.7066, 0.6626, 0.8502, 0.6504, 0.8465, 0.8899, 0.7039, 0.8917, 0.521, 0.5745, 0.5208, 0.5338, 0.5312, 0.5235, 0.557, 0.9573, 0.5571, 0.9705, 0.2917, 0.9713, 0.2916, 0.9587, 0.7625, 0.635, 0.7606, 0.0101, 0.7882, 0.05754, 0.7899, 0.5947, 0.7882, 0.05754, 0.7989, 0.06828, 0.8, 0.5844, 0.7899, 0.5947, 0.9706, 0.6723, 0.9696, 0.9005, 0.9314, 0.9011, 0.9299, 0.6729, 0.5312, 0.5334, 0.5415, 0.5235, 0.5411, 0.5507, 0.7732, 0.0, 0.7882, 0.05754, 0.7606, 0.0101, 0.7039, 0.892, 0.5602, 0.8799, 0.5571, 0.6504, 0.7001, 0.6526])
me_cube.materials.append(mat_material_004)
me_cube.use_remesh_preserve_volume = False
me_cube.use_remesh_preserve_attributes = False
me_cube.use_mirror_vertex_groups = False
me_cube.update()

# ---- objects
ob_plane_001 = bpy.data.objects.new('Plane.001', me_plane_001)
ob_plane = bpy.data.objects.new('Plane', me_plane)
ob_cube = bpy.data.objects.new('Cube', me_cube)
ob_lamp = bpy.data.objects.new('Lamp', light_lamp)
ob_camera = bpy.data.objects.new('Camera', cam_camera)

# ---- transforms, parenting, visibility, modifiers, constraints
ob_plane_001.location = (0.3751, -1.438, -1.054)
ob_plane_001.scale = (1.552, 1.265, 1.14)
ob_plane_001.lineart.crease_threshold = 0.0
ob_plane.location = (0.3751, 0.7228, -1.054)
ob_plane.scale = (1.552, 1.265, 1.14)
ob_plane.lineart.crease_threshold = 0.0
ob_cube.location = (0.0, 0.0, 0.0)
ob_cube.lock_rotations_4d = False
ob_cube.empty_display_type = 'ARROWS'
ob_cube.lineart.crease_threshold = 0.0
ob_lamp.location = (4.076, 1.005, 5.904)
ob_lamp.rotation_euler = (0.6503, 0.05522, 1.866)
ob_lamp.lock_rotations_4d = False
ob_lamp.empty_display_type = 'ARROWS'
ob_lamp.color = (0.0, 0.0, 0.0, 0.0)
ob_lamp.lineart.crease_threshold = 0.0
ob_camera.location = (7.481, -6.508, 5.344)
ob_camera.rotation_euler = (1.109, 0.01082, 0.8149)
ob_camera.lock_rotations_4d = False
ob_camera.empty_display_type = 'ARROWS'
ob_camera.color = (0.0, 0.0, 0.0, 0.0)
ob_camera.display_type = 'WIRE'
ob_camera.lineart.crease_threshold = 0.0

# ---- collection membership
col_collection_1.objects.link(ob_plane_001)
col_collection_1.objects.link(ob_plane)
col_collection_1.objects.link(ob_cube)
col_collection_1.objects.link(ob_lamp)
col_collection_1.objects.link(ob_camera)

# ---- scene / render settings (as saved in the file)
scene.camera = ob_camera
scene.frame_start = 1; scene.frame_end = 250; scene.frame_set(1)
scene.render.engine = 'BLENDER_EEVEE_NEXT'
scene.render.image_settings.color_mode = 'RGB'
scene.render.image_settings.compression = 90
scene.render.resolution_percentage = 50
scene.render.dither_intensity = 0.0
scene.render.bake_margin = 2
scene.render.bake_bias = 0.0
scene.cycles.use_denoising = False
scene.cycles.samples = 10
scene.cycles.sampling_pattern = 'TABULATED_SOBOL'
scene.cycles.light_sampling_threshold = 0.0
scene.cycles.use_adaptive_sampling = False
scene.cycles.use_light_tree = False
scene.cycles.blur_glossy = 0.0
scene.cycles.volume_bounces = 1
scene.cycles.pixel_filter_type = 'GAUSSIAN'
scene.cycles.sample_clamp_indirect = 0.0
scene.view_settings.view_transform = 'Standard'
bpy.context.view_layer.update()
